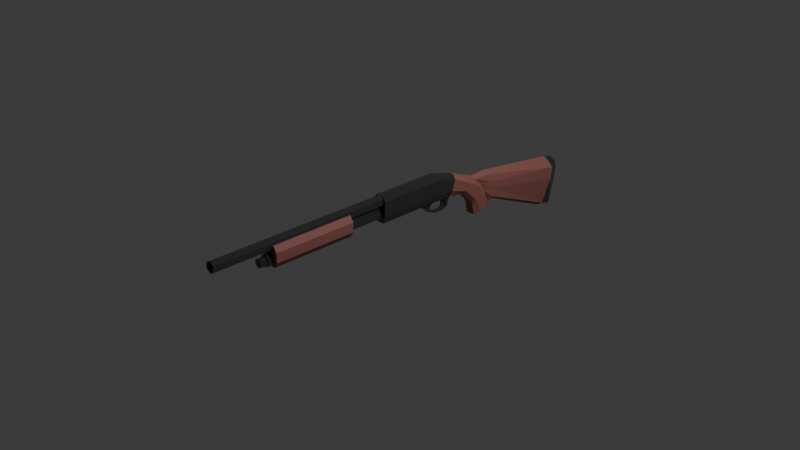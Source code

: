 # Source: Shotgun.blend  (saved by Blender 4.2.66; exported with 4.5.12 LTS)
import bpy
from mathutils import Matrix  # noqa: F401  (used for matrix-valued properties, if any)

bpy.ops.wm.read_factory_settings(use_empty=True)
scene = bpy.context.scene
scene.name = 'Scene'

# ---- collections
col_collection = bpy.data.collections.new('Collection'); scene.collection.children.link(col_collection)

# ---- materials (node trees are filled in below, after node groups)
mat_wood = bpy.data.materials.new('Wood')
mat_metal = bpy.data.materials.new('Metal')

# ---- material node trees
mat_wood.use_nodes = True; mat_wood.node_tree.nodes.clear()
_N = mat_wood.node_tree.nodes; _L = mat_wood.node_tree.links
n0 = _N.new('ShaderNodeBsdfPrincipled'); n0.name = 'Principled BSDF'; n0.location = (10, 300)
n0.inputs[0].default_value = (0.3314, 0.1231, 0.1013, 1.0)
n0.inputs[2].default_value = 0.7
n1 = _N.new('ShaderNodeOutputMaterial'); n1.name = 'Material Output'; n1.location = (300, 300)
_L.new(n0.outputs[0], n1.inputs[0])
n1.is_active_output = True
mat_metal.use_nodes = True; mat_metal.node_tree.nodes.clear()
_N = mat_metal.node_tree.nodes; _L = mat_metal.node_tree.links
n0 = _N.new('ShaderNodeBsdfPrincipled'); n0.name = 'Principled BSDF'; n0.location = (10, 300)
n0.inputs[0].default_value = (0.1164, 0.1164, 0.1164, 1.0)
n0.inputs[1].default_value = 0.7
n0.inputs[2].default_value = 0.1
n1 = _N.new('ShaderNodeOutputMaterial'); n1.name = 'Material Output'; n1.location = (300, 300)
_L.new(n0.outputs[0], n1.inputs[0])
n1.is_active_output = True

# ---- world
world_world = bpy.data.worlds.new('World'); scene.world = world_world
world_world.use_nodes = True; world_world.node_tree.nodes.clear()
_N = world_world.node_tree.nodes; _L = world_world.node_tree.links
n0 = _N.new('ShaderNodeOutputWorld'); n0.name = 'World Output'; n0.location = (300, 300)
n1 = _N.new('ShaderNodeBackground'); n1.name = 'Background'; n1.location = (10, 300)
n1.inputs[0].default_value = (0.05088, 0.05088, 0.05088, 1.0)
_L.new(n1.outputs[0], n0.inputs[0])
n0.is_active_output = True
world_world.color = (0.05088, 0.05088, 0.05088)
world_world.sun_shadow_jitter_overblur = 0.0

# ---- cameras
cam_camera = bpy.data.cameras.new('Camera')
cam_camera.clip_end = 100.0
cam_camera.ortho_scale = 7.314

# ---- lights
light_light = bpy.data.lights.new('Light', 'POINT')
light_light.energy = 1000.0
light_light.shadow_soft_size = 0.1

# ---- meshes
me_plane = bpy.data.meshes.new('Plane')
me_plane.from_pydata([(-0.8229, -1.579, 0.2923), (0.8993, -1.579, 0.2994), (-0.4074, 4.362, 0.2923), (0.8993, 4.016, 0.2994), (-0.8229, 2.863, 0.2923), (0.8993, 2.863, 0.2994), (0.112, -9.719, 0.0), (0.112, -1.547, 0.0), (-0.9003, -1.551, 0.0), (-0.9003, -13.51, 0.0), (-0.7057, -1.551, 0.3371), (-0.7057, -13.51, 0.3371), (-0.3164, -13.51, 0.3371), (-0.1217, -1.551, 0.0), (-0.1217, -13.51, 0.0), (-0.3164, -1.551, -0.3371), (-0.3164, -13.51, -0.3371), (0.5286, -1.547, 0.2405), (0.6675, -1.547, 0.0), (0.6675, -9.719, 0.0), (0.5286, -1.547, -0.2405), (-0.02997, -9.808, 0.0), (0.5996, -9.808, 0.3635), (0.8095, -9.808, 0.0), (0.5996, -9.808, -0.3635), (-0.02997, -9.992, 0.0), (0.5996, -9.992, 0.3635), (0.8095, -9.992, 0.0), (0.5996, -9.992, -0.3635), (0.1799, -9.992, -0.3635), (0.08667, -10.1, 0.0), (0.6928, -10.1, 0.0), (0.2382, -10.1, -0.2625), (0.08667, -10.46, 0.0), (0.6928, -10.46, 0.0), (0.2382, -10.46, -0.2625), (0.8969, 1.692, 0.1404), (1.026, 1.781, 0.1404), (1.405, 2.505, 0.1404), (1.575, 2.529, 0.1404), (0.8969, 3.451, 0.1404), (1.144, 3.513, 0.07119), (0.8969, 2.268, 0.1404), (1.471, 2.268, 0.1404), (1.739, 2.943, 0.1404), (1.739, 3.618, 0.1404), (1.586, 3.955, 0.1404), (0.8969, 4.271, 0.1404), (0.8969, 1.93, 0.1404), (1.156, 1.93, 0.1404), (0.9479, 1.719, 0.1404), (0.8969, 2.787, 0.1404), (1.184, 2.268, 0.1404), (1.612, 2.943, 0.1404), (1.633, 3.618, 0.1404), (1.43, 4.01, 0.1404), (1.027, 1.93, 0.1404), (1.152, 2.508, 0.1404), (1.04, 2.268, 0.1404), (0.8749, 3.406, 0.07119), (1.028, 3.618, 0.1404), (1.163, 4.056, 0.1404), (0.9617, 1.93, 0.1404), (0.9224, 1.705, 0.1404), (0.8969, 3.944, 0.1404), (1.662, 3.787, 0.1404), (1.532, 3.841, 0.1404), (1.214, 3.903, 0.1404), (0.8707, 3.835, 0.07119), (1.144, 3.731, 0.07119), (1.355, 3.57, 0.07119), (1.355, 3.632, 0.07119), (1.249, 3.633, 0.07119), (1.249, 3.542, 0.07119), (1.474, 3.547, 0.07119), (1.497, 3.588, 0.07119), (1.566, 3.459, 0.07119), (1.586, 3.482, 0.07119), (-0.4668, -9.998, 0.1546), (0.3175, -9.998, 0.1546), (-0.4668, -1.544, 0.1546), (0.3175, -1.544, 0.1546), (0.1497, 5.595, 0.306), (1.16, 5.211, 0.2994), (0.4056, 6.223, 0.3276), (1.832, 5.929, 0.2994), (0.8316, 6.757, 0.3276), (2.158, 6.128, 0.2994), (1.493, 7.147, 0.3276), (2.521, 6.174, 0.2994), (2.527, 7.637, 0.2313), (2.884, 6.282, 0.2994), (0.4326, 7.338, 0.3565), (0.9948, 7.773, 0.4782), (1.466, 7.791, 0.4782), (2.04, 7.782, 0.4782), (1.221, 13.4, 0.4098), (1.611, 13.46, 0.7307), (2.391, 13.36, 0.7307), (4.159, 12.91, 0.4782), (1.394, 14.08, 0.4098), (1.784, 14.14, 0.4782), (2.563, 14.04, 0.4782), (4.331, 13.59, 0.4782), (0.8969, 1.692, 0.0), (1.026, 1.781, 0.0), (1.575, 2.529, 0.0), (1.471, 2.268, 0.0), (1.739, 2.943, 0.0), (1.739, 3.618, 0.0), (1.586, 3.955, 0.0), (0.8969, 4.271, 0.0), (1.156, 1.93, 0.0), (0.9479, 1.719, 0.0), (1.43, 4.01, 0.0), (1.163, 4.056, 0.0), (0.9224, 1.705, 0.0), (1.662, 3.787, 0.0), (1.144, 3.513, 0.0), (0.8749, 3.406, 0.0), (0.8707, 3.835, 0.0), (1.144, 3.731, 0.0), (1.355, 3.57, 0.0), (1.355, 3.632, 0.0), (1.249, 3.633, 0.0), (1.249, 3.542, 0.0), (1.474, 3.547, 0.0), (1.497, 3.588, 0.0), (1.566, 3.459, 0.0), (1.586, 3.482, 0.0), (-0.9056, -1.579, 0.0), (-0.49, 4.362, 0.0), (-0.9056, 2.863, 0.0), (0.01395, 5.595, 0.0), (0.2692, 6.223, 0.0), (0.2152, 7.338, 0.0), (1.004, 13.4, 0.0), (1.176, 14.08, 0.0), (0.8993, -1.579, 0.0), (0.8993, 4.016, 0.0), (0.8993, 2.863, 0.0), (1.16, 5.154, 0.0), (1.832, 5.872, 0.0), (2.158, 6.071, 0.0), (2.521, 6.117, 0.0), (2.527, 7.637, 0.0), (2.884, 6.226, 0.0), (2.273, 7.782, 0.0), (4.449, 12.91, 0.0), (4.621, 13.59, 0.0), (1.784, 14.14, 0.0), (2.563, 14.04, 0.0), (-0.4668, -9.998, 0.0), (0.3175, -9.998, 0.0), (-0.4668, -1.544, 0.0), (0.3175, -1.544, 0.0), (-0.5573, -1.579, 0.4782), (-0.2219, 4.295, 0.4782), (-0.5573, 2.863, 0.4782), (0.3822, 5.51, 0.4782), (0.6808, 6.155, 0.4782), (1.088, 6.625, 0.4782), (1.692, 6.948, 0.4782), (2.596, 7.364, 0.4782), (2.596, 7.364, 0.0), (-0.5573, -1.579, 0.0), (0.4142, -1.579, 0.4782), (0.5664, -1.579, 0.0), (0.5142, 4.08, 0.4782), (0.4142, 2.863, 0.4782), (0.9085, 5.324, 0.4782), (1.508, 5.986, 0.4782), (1.914, 6.345, 0.4782), (2.331, 6.542, 0.4782), (2.794, 6.721, 0.4782), (2.818, 6.486, 0.0), (-0.8229, -1.579, -0.2923), (0.8993, -1.579, -0.2994), (-0.4074, 4.362, -0.2923), (0.8993, 4.016, -0.2994), (-0.8229, 2.863, -0.2923), (0.8993, 2.863, -0.2994), (-0.7057, -1.551, -0.3371), (-0.7057, -13.51, -0.3371), (-0.3164, -1.551, 0.3371), (0.2509, -1.547, -0.2405), (0.2509, -9.719, -0.2405), (0.5286, -9.719, -0.2405), (0.5286, -9.719, 0.2405), (0.2509, -1.547, 0.2405), (0.2509, -9.719, 0.2405), (0.1799, -9.808, -0.3635), (0.1799, -9.808, 0.3635), (0.1799, -9.992, 0.3635), (0.5413, -10.1, -0.2625), (0.5413, -10.1, 0.2625), (0.2382, -10.1, 0.2625), (0.5413, -10.46, -0.2625), (0.5413, -10.46, 0.2625), (0.2382, -10.46, 0.2625), (0.8969, 1.692, -0.1404), (1.026, 1.781, -0.1404), (1.405, 2.505, -0.1404), (1.575, 2.529, -0.1404), (0.8969, 3.451, -0.1404), (1.144, 3.513, -0.07119), (0.8969, 2.268, -0.1404), (1.471, 2.268, -0.1404), (1.739, 2.943, -0.1404), (1.739, 3.618, -0.1404), (1.586, 3.955, -0.1404), (0.8969, 4.271, -0.1404), (0.8969, 1.93, -0.1404), (1.156, 1.93, -0.1404), (0.9479, 1.719, -0.1404), (0.8969, 2.787, -0.1404), (1.184, 2.268, -0.1404), (1.612, 2.943, -0.1404), (1.633, 3.618, -0.1404), (1.43, 4.01, -0.1404), (1.027, 1.93, -0.1404), (1.152, 2.508, -0.1404), (1.04, 2.268, -0.1404), (0.8749, 3.406, -0.07119), (1.028, 3.618, -0.1404), (1.163, 4.056, -0.1404), (0.9617, 1.93, -0.1404), (0.9224, 1.705, -0.1404), (0.8969, 3.944, -0.1404), (1.662, 3.787, -0.1404), (1.532, 3.841, -0.1404), (1.214, 3.903, -0.1404), (0.8707, 3.835, -0.07119), (1.144, 3.731, -0.07119), (1.355, 3.57, -0.07119), (1.355, 3.632, -0.07119), (1.249, 3.633, -0.07119), (1.249, 3.542, -0.07119), (1.474, 3.547, -0.07119), (1.497, 3.588, -0.07119), (1.566, 3.459, -0.07119), (1.586, 3.482, -0.07119), (-0.4668, -9.998, -0.1546), (0.3175, -9.998, -0.1546), (-0.4668, -1.544, -0.1546), (0.3175, -1.544, -0.1546), (0.1497, 5.595, -0.306), (1.16, 5.211, -0.2994), (0.4056, 6.223, -0.3276), (1.832, 5.929, -0.2994), (0.8316, 6.757, -0.3276), (2.158, 6.128, -0.2994), (1.493, 7.147, -0.3276), (2.521, 6.174, -0.2994), (2.527, 7.637, -0.2313), (2.884, 6.282, -0.2994), (0.4326, 7.338, -0.3565), (0.9948, 7.773, -0.4782), (1.466, 7.791, -0.4782), (2.04, 7.782, -0.4782), (1.221, 13.4, -0.4098), (1.611, 13.46, -0.7307), (2.391, 13.36, -0.7307), (4.159, 12.91, -0.4782), (1.394, 14.08, -0.4098), (1.784, 14.14, -0.4782), (2.563, 14.04, -0.4782), (4.331, 13.59, -0.4782), (-0.5573, -1.579, -0.4782), (-0.2219, 4.295, -0.4782), (-0.5573, 2.863, -0.4782), (0.3822, 5.51, -0.4782), (0.6808, 6.155, -0.4782), (1.088, 6.625, -0.4782), (1.692, 6.948, -0.4782), (2.596, 7.364, -0.4782), (0.4142, -1.579, -0.4782), (0.5142, 4.08, -0.4782), (0.4142, 2.863, -0.4782), (0.9085, 5.324, -0.4782), (1.508, 5.986, -0.4782), (1.914, 6.345, -0.4782), (2.331, 6.542, -0.4782), (2.794, 6.721, -0.4782), (-0.7887, -13.51, 1.318e-08), (-0.6498, -13.51, 0.2404), (-0.3722, -13.51, 0.2404), (-0.2334, -13.51, 1.318e-08), (-0.3722, -13.51, -0.2404), (-0.6498, -13.51, -0.2404), (-0.7887, -12.5, 1.318e-08), (-0.6498, -12.5, 0.2404), (-0.3722, -12.5, 0.2404), (-0.2334, -12.5, 1.318e-08), (-0.3722, -12.5, -0.2404), (-0.6498, -12.5, -0.2404), (-0.5412, -9.68, 0.411), (0.792, -9.68, 0.4074), (-0.5412, -4.184, 0.411), (0.792, -4.184, 0.4074), (-0.186, -9.68, 0.632), (0.4368, -9.68, 0.632), (0.4368, -4.184, 0.632), (-0.186, -4.184, 0.632), (-0.5412, -9.68, -9.468e-09), (-0.5412, -4.184, -9.468e-09), (0.792, -9.68, -9.468e-09), (0.792, -4.184, -9.468e-09), (0.4368, -4.184, -9.468e-09), (-0.186, -4.184, -9.468e-09), (-0.186, -9.68, -9.468e-09), (0.4368, -9.68, -9.468e-09), (-0.5412, -9.68, -0.411), (0.792, -9.68, -0.4074), (-0.5412, -4.184, -0.411), (0.792, -4.184, -0.4074), (-0.186, -9.68, -0.632), (0.4368, -9.68, -0.632), (0.4368, -4.184, -0.632), (-0.186, -4.184, -0.632)], [], [(169, 5, 3, 168), (166, 1, 5, 169), (19, 188, 22, 23), (186, 187, 24, 191), (8, 9, 11, 10), (187, 19, 23, 24), (18, 19, 187, 20), (10, 11, 12, 184), (7, 189, 17, 18, 20, 185), (17, 188, 19, 18), (184, 12, 14, 13), (189, 190, 188, 17), (13, 14, 16, 15), (15, 16, 183, 182), (20, 187, 186, 185), (8, 10, 184, 13, 15, 182), (188, 190, 192, 22), (21, 191, 29, 25), (22, 192, 193, 26), (191, 24, 28, 29), (23, 22, 26, 27), (24, 23, 27, 28), (29, 28, 194, 32), (27, 26, 195, 31), (28, 27, 31, 194), (25, 29, 32, 30), (26, 193, 196, 195), (30, 32, 35, 33), (32, 194, 197, 35), (197, 34, 198, 199, 33, 35), (52, 43, 39, 38), (56, 49, 43, 52), (38, 39, 44, 53), (53, 44, 45, 54), (66, 65, 46, 55), (50, 37, 49, 56), (63, 50, 56, 62), (67, 66, 55, 61), (75, 74, 76, 77), (71, 70, 74, 75), (62, 56, 52, 58), (58, 52, 38, 57), (42, 58, 57, 51), (48, 62, 58, 42), (69, 41, 73, 72), (72, 73, 70, 71), (64, 67, 61, 47), (36, 63, 62, 48), (40, 60, 67, 64), (59, 41, 69, 68), (54, 45, 65, 66), (78, 79, 81, 80), (168, 3, 83, 170), (170, 83, 85, 171), (171, 85, 87, 172), (172, 87, 89, 173), (173, 89, 91, 174), (88, 90, 95, 94), (86, 88, 94, 93), (84, 86, 93, 92), (94, 95, 99, 98), (93, 94, 98, 97), (92, 93, 97, 96), (98, 99, 103, 102), (97, 98, 102, 101), (96, 97, 101, 100), (49, 37, 105, 112), (50, 63, 116, 113), (39, 43, 107, 106), (46, 65, 117, 110), (61, 55, 114, 115), (43, 49, 112, 107), (47, 61, 115, 111), (44, 39, 106, 108), (37, 50, 113, 105), (63, 36, 104, 116), (45, 44, 108, 109), (65, 45, 109, 117), (55, 46, 110, 114), (127, 126, 128, 129), (123, 122, 126, 127), (121, 118, 125, 124), (124, 125, 122, 123), (119, 118, 121, 120), (69, 121, 120, 68), (76, 128, 129, 77), (59, 119, 118, 41), (73, 125, 122, 70), (71, 123, 124, 72), (74, 126, 128, 76), (68, 120, 119, 59), (70, 122, 126, 74), (72, 124, 121, 69), (41, 118, 125, 73), (77, 129, 127, 75), (75, 127, 123, 71), (92, 96, 136, 135), (96, 100, 137, 136), (4, 2, 131, 132), (2, 82, 133, 131), (0, 4, 132, 130), (82, 84, 134, 133), (84, 92, 135, 134), (85, 83, 141, 142), (83, 3, 139, 141), (95, 90, 145, 147), (99, 95, 147, 148), (103, 99, 148, 149), (174, 91, 146, 175), (5, 1, 138, 140), (3, 5, 140, 139), (91, 89, 144, 146), (89, 87, 143, 144), (87, 85, 142, 143), (101, 102, 151, 150), (101, 150, 137, 100), (102, 103, 149, 151), (156, 0, 130, 165), (79, 78, 152, 153), (80, 81, 155, 154), (80, 154, 152, 78), (81, 79, 153, 155), (166, 156, 165, 167), (90, 163, 164, 145), (88, 162, 163, 90), (86, 161, 162, 88), (84, 160, 161, 86), (82, 159, 160, 84), (2, 157, 159, 82), (0, 156, 158, 4), (4, 158, 157, 2), (1, 166, 167, 138), (163, 174, 175, 164), (162, 173, 174, 163), (161, 172, 173, 162), (160, 171, 172, 161), (159, 170, 171, 160), (157, 168, 170, 159), (156, 166, 169, 158), (158, 169, 168, 157), (278, 277, 179, 181), (276, 278, 181, 177), (8, 182, 183, 9), (189, 7, 6, 190), (7, 185, 186, 6), (6, 21, 192, 190), (186, 191, 21, 6), (21, 25, 193, 192), (25, 30, 196, 193), (30, 33, 199, 196), (196, 199, 198, 195), (31, 34, 197, 194), (195, 198, 34, 31), (216, 202, 203, 207), (220, 216, 207, 213), (202, 217, 208, 203), (217, 218, 209, 208), (230, 219, 210, 229), (214, 220, 213, 201), (227, 226, 220, 214), (231, 225, 219, 230), (239, 241, 240, 238), (235, 239, 238, 234), (226, 222, 216, 220), (222, 221, 202, 216), (206, 215, 221, 222), (212, 206, 222, 226), (233, 236, 237, 205), (236, 235, 234, 237), (228, 211, 225, 231), (200, 212, 226, 227), (204, 228, 231, 224), (223, 232, 233, 205), (218, 230, 229, 209), (242, 244, 245, 243), (277, 279, 247, 179), (279, 280, 249, 247), (280, 281, 251, 249), (281, 282, 253, 251), (282, 283, 255, 253), (252, 258, 259, 254), (250, 257, 258, 252), (248, 256, 257, 250), (258, 262, 263, 259), (257, 261, 262, 258), (256, 260, 261, 257), (262, 266, 267, 263), (261, 265, 266, 262), (260, 264, 265, 261), (213, 112, 105, 201), (214, 113, 116, 227), (203, 106, 107, 207), (210, 110, 117, 229), (225, 115, 114, 219), (207, 107, 112, 213), (211, 111, 115, 225), (208, 108, 106, 203), (201, 105, 113, 214), (227, 116, 104, 200), (209, 109, 108, 208), (229, 117, 109, 209), (219, 114, 110, 210), (233, 232, 120, 121), (240, 241, 129, 128), (223, 205, 118, 119), (237, 234, 122, 125), (235, 236, 124, 123), (238, 240, 128, 126), (232, 223, 119, 120), (234, 238, 126, 122), (236, 233, 121, 124), (205, 237, 125, 118), (241, 239, 127, 129), (239, 235, 123, 127), (256, 135, 136, 260), (260, 136, 137, 264), (180, 132, 131, 178), (178, 131, 133, 246), (176, 130, 132, 180), (246, 133, 134, 248), (248, 134, 135, 256), (249, 142, 141, 247), (247, 141, 139, 179), (259, 147, 145, 254), (263, 148, 147, 259), (267, 149, 148, 263), (283, 175, 146, 255), (181, 140, 138, 177), (179, 139, 140, 181), (255, 146, 144, 253), (253, 144, 143, 251), (251, 143, 142, 249), (265, 150, 151, 266), (265, 264, 137, 150), (266, 151, 149, 267), (268, 165, 130, 176), (243, 153, 152, 242), (244, 154, 155, 245), (244, 242, 152, 154), (245, 155, 153, 243), (276, 167, 165, 268), (254, 145, 164, 275), (252, 254, 275, 274), (250, 252, 274, 273), (248, 250, 273, 272), (246, 248, 272, 271), (178, 246, 271, 269), (176, 180, 270, 268), (180, 178, 269, 270), (177, 138, 167, 276), (275, 164, 175, 283), (274, 275, 283, 282), (273, 274, 282, 281), (272, 273, 281, 280), (271, 272, 280, 279), (269, 271, 279, 277), (268, 270, 278, 276), (270, 269, 277, 278), (14, 12, 286, 287), (12, 11, 285, 286), (9, 183, 289, 284), (11, 9, 284, 285), (183, 16, 288, 289), (16, 14, 287, 288), (286, 285, 291, 292), (284, 289, 295, 290), (287, 286, 292, 293), (285, 284, 290, 291), (289, 288, 294, 295), (288, 287, 293, 294), (291, 290, 295, 294, 293, 292), (301, 297, 299, 302), (296, 300, 303, 298), (300, 301, 302, 303), (296, 298, 305, 304), (299, 297, 306, 307), (303, 302, 308, 309), (303, 309, 305, 298), (302, 299, 307, 308), (301, 300, 310, 311), (300, 296, 304, 310), (301, 311, 306, 297), (317, 318, 315, 313), (312, 314, 319, 316), (316, 319, 318, 317), (312, 304, 305, 314), (315, 307, 306, 313), (319, 309, 308, 318), (319, 314, 305, 309), (318, 308, 307, 315), (317, 311, 310, 316), (316, 310, 304, 312), (317, 313, 306, 311), (54, 218, 217, 53), (40, 204, 224, 60), (67, 60, 224, 231), (67, 231, 230, 66), (66, 230, 218, 54), (53, 217, 202, 38), (57, 38, 202, 221), (51, 57, 221, 215)])
me_plane.polygons.foreach_set('material_index', [1, 1, 1, 1, 1, 1, 1, 1, 1, 1, 1, 1, 1, 1, 1, 1, 1, 1, 1, 1, 1, 1, 1, 1, 1, 1, 1, 1, 1, 1, 1, 1, 1, 1, 1, 1, 1, 1, 1, 1, 1, 1, 1, 1, 1, 1, 1, 1, 1, 1, 1, 1, 0, 0, 0, 0, 0, 0, 0, 0, 0, 0, 0, 1, 1, 1, 1, 1, 1, 1, 1, 1, 1, 1, 1, 1, 1, 1, 1, 1, 1, 1, 1, 1, 1, 1, 1, 1, 1, 1, 1, 1, 1, 1, 1, 1, 0, 1, 1, 0, 1, 0, 0, 0, 0, 0, 0, 1, 0, 1, 1, 0, 0, 0, 1, 1, 1, 1, 1, 1, 1, 1, 1, 0, 0, 0, 0, 0, 0, 1, 1, 1, 0, 0, 0, 0, 0, 0, 1, 1, 1, 1, 1, 1, 1, 1, 1, 1, 1, 1, 1, 1, 1, 1, 1, 1, 1, 1, 1, 1, 1, 1, 1, 1, 1, 1, 1, 1, 1, 1, 1, 1, 1, 1, 1, 0, 0, 0, 0, 0, 0, 0, 0, 0, 0, 0, 1, 1, 1, 1, 1, 1, 1, 1, 1, 1, 1, 1, 1, 1, 1, 1, 1, 1, 1, 1, 1, 1, 1, 1, 1, 1, 1, 1, 0, 1, 1, 0, 1, 0, 0, 0, 0, 0, 0, 1, 0, 1, 1, 0, 0, 0, 1, 1, 1, 1, 1, 1, 1, 1, 1, 0, 0, 0, 0, 0, 0, 1, 1, 1, 0, 0, 0, 0, 0, 0, 1, 1, 1, 1, 1, 1, 1, 1, 1, 1, 1, 1, 1, 1, 1, 0, 0, 0, 0, 0, 0, 0, 0, 0, 0, 0, 0, 0, 0, 0, 0, 0, 0, 0, 0, 0, 0, 1, 1, 1, 1, 1, 1, 1, 1])
_uv = me_plane.uv_layers.new(name='UVMap')
_uv.uv.foreach_set('vector', [0.8156, 0.9117, 1.0, 0.9117, 1.0, 1.0, 0.8156, 1.0, 0.8156, 0.0, 1.0, 0.0, 1.0, 0.9117, 0.8156, 0.9117, 0.5, 1.0, 0.6667, 1.0, 0.6667, 1.0, 0.5, 1.0, 0.1667, 1.0, 0.3333, 1.0, 0.3333, 1.0, 0.1667, 1.0, 1.0, 0.5, 1.0, 1.0, 0.8333, 1.0, 0.8333, 0.5, 0.3333, 1.0, 0.5, 1.0, 0.5, 1.0, 0.3333, 1.0, 0.5, 0.5, 0.5, 1.0, 0.3333, 1.0, 0.3333, 0.5, 0.8333, 0.5, 0.8333, 1.0, 0.6667, 1.0, 0.6667, 0.5, 0.75, 0.49, 0.9578, 0.37, 0.9578, 0.13, 0.75, 0.01, 0.5422, 0.13, 0.5422, 0.37, 0.6667, 0.5, 0.6667, 1.0, 0.5, 1.0, 0.5, 0.5, 0.6667, 0.5, 0.6667, 1.0, 0.5, 1.0, 0.5, 0.5, 0.8333, 0.5, 0.8333, 1.0, 0.6667, 1.0, 0.6667, 0.5, 0.5, 0.5, 0.5, 1.0, 0.3333, 1.0, 0.3333, 0.5, 0.3333, 0.5, 0.3333, 1.0, 0.1667, 1.0, 0.1667, 0.5, 0.3333, 0.5, 0.3333, 1.0, 0.1667, 1.0, 0.1667, 0.5, 0.75, 0.49, 0.9578, 0.37, 0.9578, 0.13, 0.75, 0.01, 0.5422, 0.13, 0.5422, 0.37, 0.6667, 1.0, 0.8333, 1.0, 0.8333, 1.0, 0.6667, 1.0, -8.941e-08, 1.0, 0.1667, 1.0, 0.1667, 1.0, -8.941e-08, 1.0, 0.6667, 1.0, 0.8333, 1.0, 0.8333, 1.0, 0.6667, 1.0, 0.1667, 1.0, 0.3333, 1.0, 0.3333, 1.0, 0.1667, 1.0, 0.5, 1.0, 0.6667, 1.0, 0.6667, 1.0, 0.5, 1.0, 0.3333, 1.0, 0.5, 1.0, 0.5, 1.0, 0.3333, 1.0, 0.1667, 1.0, 0.3333, 1.0, 0.3333, 1.0, 0.1667, 1.0, 0.5, 1.0, 0.6667, 1.0, 0.6667, 1.0, 0.5, 1.0, 0.3333, 1.0, 0.5, 1.0, 0.5, 1.0, 0.3333, 1.0, -8.941e-08, 1.0, 0.1667, 1.0, 0.1667, 1.0, -8.941e-08, 1.0, 0.6667, 1.0, 0.8333, 1.0, 0.8333, 1.0, 0.6667, 1.0, -8.941e-08, 1.0, 0.1667, 1.0, 0.1667, 1.0, -8.941e-08, 1.0, 0.1667, 1.0, 0.3333, 1.0, 0.3333, 1.0, 0.1667, 1.0, 0.3333, 1.0, 0.5, 1.0, 0.6667, 1.0, 0.8333, 1.0, -8.941e-08, 1.0, 0.1667, 1.0, 0.5, 0.25, 1.0, 0.25, 1.0, 0.3469, 0.5, 0.3469, 0.5, 0.125, 1.0, 0.125, 1.0, 0.25, 0.5, 0.25, 0.5, 0.3469, 1.0, 0.3469, 1.0, 0.5, 0.5, 0.5, 0.5, 0.5, 1.0, 0.5, 1.0, 0.75, 0.5, 0.75, 0.5, 0.8125, 1.0, 0.8125, 1.0, 0.875, 0.5, 0.875, 0.5, 0.0, 1.0, 0.0, 1.0, 0.125, 0.5, 0.125, 0.25, 0.0, 0.5, 0.0, 0.5, 0.125, 0.25, 0.125, 0.25, 0.8125, 0.5, 0.8125, 0.5, 0.875, 0.25, 0.875, 1.0, 1.0, 1.0, 0.0, 1.0, 0.0, 1.0, 1.0, 1.0, 1.0, 1.0, 0.0, 1.0, 0.0, 1.0, 1.0, 0.25, 0.125, 0.5, 0.125, 0.5, 0.25, 0.25, 0.25, 0.25, 0.25, 0.5, 0.25, 0.5, 0.3469, 0.25, 0.3469, 0.0, 0.25, 0.25, 0.25, 0.25, 0.3469, 0.0, 0.3469, 0.0, 0.125, 0.25, 0.125, 0.25, 0.25, 0.0, 0.25, 1.0, 1.0, 1.0, 0.0, 1.0, 0.0, 1.0, 1.0, 1.0, 1.0, 1.0, 0.0, 1.0, 0.0, 1.0, 1.0, 0.0, 0.8125, 0.25, 0.8125, 0.25, 0.875, 0.0, 0.875, 0.0, 0.0, 0.25, 0.0, 0.25, 0.125, 0.0, 0.125, 0.0, 0.75, 0.25, 0.75, 0.25, 0.8125, 0.0, 0.8125, 0.0, 0.0, 1.0, 0.0, 1.0, 1.0, 0.0, 1.0, 0.5, 0.75, 1.0, 0.75, 1.0, 0.8125, 0.5, 0.8125, 0.0, 0.0, 1.0, 0.0, 1.0, 1.0, 0.0, 1.0, 0.8156, 1.0, 1.0, 1.0, 1.0, 1.0, 0.8156, 1.0, 0.8156, 1.0, 1.0, 1.0, 1.0, 1.0, 0.8156, 1.0, 0.8156, 1.0, 1.0, 1.0, 1.0, 1.0, 0.8156, 1.0, 0.8156, 1.0, 1.0, 1.0, 1.0, 1.0, 0.8156, 1.0, 0.8156, 1.0, 1.0, 1.0, 1.0, 1.0, 0.8156, 1.0, 0.0, 1.0, 0.0, 1.0, 0.0, 1.0, 0.0, 1.0, 0.0, 1.0, 0.0, 1.0, 0.0, 1.0, 0.0, 1.0, 0.0, 1.0, 0.0, 1.0, 0.0, 1.0, 0.0, 1.0, 0.0, 1.0, 0.0, 1.0, 0.0, 1.0, 0.0, 1.0, 0.0, 1.0, 0.0, 1.0, 0.0, 1.0, 0.0, 1.0, 0.0, 1.0, 0.0, 1.0, 0.0, 1.0, 0.0, 1.0, 0.0, 1.0, 0.0, 1.0, 0.0, 1.0, 0.0, 1.0, 0.0, 1.0, 0.0, 1.0, 0.0, 1.0, 0.0, 1.0, 0.0, 1.0, 0.0, 1.0, 0.0, 1.0, 0.0, 1.0, 1.0, 0.125, 1.0, 0.0, 1.0, 0.0, 1.0, 0.125, 0.5, 0.0, 0.25, 0.0, 0.25, 0.0, 0.5, 0.0, 1.0, 0.3469, 1.0, 0.25, 1.0, 0.25, 1.0, 0.3469, 1.0, 0.875, 1.0, 0.8125, 1.0, 0.8125, 1.0, 0.875, 0.25, 0.875, 0.5, 0.875, 0.5, 0.875, 0.25, 0.875, 1.0, 0.25, 1.0, 0.125, 1.0, 0.125, 1.0, 0.25, 0.0, 0.875, 0.25, 0.875, 0.25, 0.875, 0.0, 0.875, 1.0, 0.5, 1.0, 0.3469, 1.0, 0.3469, 1.0, 0.5, 1.0, 0.0, 0.5, 0.0, 0.5, 0.0, 1.0, 0.0, 0.25, 0.0, 0.0, 0.0, 0.0, 0.0, 0.25, 0.0, 1.0, 0.75, 1.0, 0.5, 1.0, 0.5, 1.0, 0.75, 1.0, 0.8125, 1.0, 0.75, 1.0, 0.75, 1.0, 0.8125, 0.5, 0.875, 1.0, 0.875, 1.0, 0.875, 0.5, 0.875, 1.0, 1.0, 1.0, 0.0, 1.0, 0.0, 1.0, 1.0, 1.0, 1.0, 1.0, 0.0, 1.0, 0.0, 1.0, 1.0, 1.0, 1.0, 1.0, 0.0, 1.0, 0.0, 1.0, 1.0, 1.0, 1.0, 1.0, 0.0, 1.0, 0.0, 1.0, 1.0, 0.0, 0.0, 1.0, 0.0, 1.0, 1.0, 0.0, 1.0, 1.0, 1.0, 1.0, 1.0, 0.0, 1.0, 0.0, 1.0, 1.0, 0.0, 1.0, 0.0, 1.0, 1.0, 1.0, 1.0, 0.0, 0.0, 0.0, 0.0, 1.0, 0.0, 1.0, 0.0, 1.0, 0.0, 1.0, 0.0, 1.0, 0.0, 1.0, 0.0, 1.0, 1.0, 1.0, 1.0, 1.0, 1.0, 1.0, 1.0, 1.0, 0.0, 1.0, 0.0, 1.0, 0.0, 1.0, 0.0, 0.0, 1.0, 0.0, 1.0, 0.0, 0.0, 0.0, 0.0, 1.0, 0.0, 1.0, 0.0, 1.0, 0.0, 1.0, 0.0, 1.0, 1.0, 1.0, 1.0, 1.0, 1.0, 1.0, 1.0, 1.0, 0.0, 1.0, 0.0, 1.0, 0.0, 1.0, 0.0, 1.0, 1.0, 1.0, 1.0, 1.0, 1.0, 1.0, 1.0, 1.0, 1.0, 1.0, 1.0, 1.0, 1.0, 1.0, 1.0, 0.0, 1.0, 0.0, 1.0, 0.0, 1.0, 0.0, 1.0, 0.0, 1.0, 0.0, 1.0, 0.0, 1.0, 0.0, 1.0, 0.0, 0.9117, 0.0, 1.0, 0.0, 1.0, 0.0, 0.9117, 0.0, 1.0, 0.0, 1.0, 0.0, 1.0, 0.0, 1.0, 0.0, 0.0, 0.0, 0.9117, 0.0, 0.9117, 0.0, 0.0, 0.0, 1.0, 0.0, 1.0, 0.0, 1.0, 0.0, 1.0, 0.0, 1.0, 0.0, 1.0, 0.0, 1.0, 0.0, 1.0, 1.0, 1.0, 1.0, 1.0, 1.0, 1.0, 1.0, 1.0, 1.0, 1.0, 1.0, 1.0, 1.0, 1.0, 1.0, 1.0, 0.0, 1.0, 0.0, 1.0, 0.0, 1.0, 0.0, 1.0, 0.0, 1.0, 0.0, 1.0, 0.0, 1.0, 0.0, 1.0, 0.0, 1.0, 0.0, 1.0, 0.0, 1.0, 0.0, 1.0, 0.8156, 1.0, 1.0, 1.0, 1.0, 1.0, 0.8156, 1.0, 1.0, 0.9117, 1.0, 0.0, 1.0, 0.0, 1.0, 0.9117, 1.0, 1.0, 1.0, 0.9117, 1.0, 0.9117, 1.0, 1.0, 1.0, 1.0, 1.0, 1.0, 1.0, 1.0, 1.0, 1.0, 1.0, 1.0, 1.0, 1.0, 1.0, 1.0, 1.0, 1.0, 1.0, 1.0, 1.0, 1.0, 1.0, 1.0, 1.0, 1.0, 0.0, 1.0, 0.0, 1.0, 0.0, 1.0, 0.0, 1.0, 0.0, 1.0, 0.0, 1.0, 0.0, 1.0, 0.0, 1.0, 0.0, 1.0, 0.0, 1.0, 0.0, 1.0, 0.0, 1.0, 0.193, 0.0, 0.0, 0.0, 0.0, 0.0, 0.193, 0.0, 1.0, 0.0, 0.0, 0.0, 0.0, 0.0, 1.0, 0.0, 0.0, 1.0, 1.0, 1.0, 1.0, 1.0, 0.0, 1.0, 0.0, 1.0, 0.0, 1.0, 0.0, 0.0, 0.0, 0.0, 1.0, 1.0, 1.0, 0.0, 1.0, 0.0, 1.0, 1.0, 0.8156, 0.0, 0.193, 0.0, 0.193, 0.0, 0.8156, 0.0, 0.0, 1.0, 0.193, 1.0, 0.193, 1.0, 0.0, 1.0, 0.0, 1.0, 0.193, 1.0, 0.193, 1.0, 0.0, 1.0, 0.0, 1.0, 0.193, 1.0, 0.193, 1.0, 0.0, 1.0, 0.0, 1.0, 0.193, 1.0, 0.193, 1.0, 0.0, 1.0, 0.0, 1.0, 0.193, 1.0, 0.193, 1.0, 0.0, 1.0, 0.0, 1.0, 0.193, 1.0, 0.193, 1.0, 0.0, 1.0, 0.0, 0.0, 0.193, 0.0, 0.193, 0.9117, 0.0, 0.9117, 0.0, 0.9117, 0.193, 0.9117, 0.193, 1.0, 0.0, 1.0, 1.0, 0.0, 0.8156, 0.0, 0.8156, 0.0, 1.0, 0.0, 0.193, 1.0, 0.8156, 1.0, 0.8156, 1.0, 0.193, 1.0, 0.193, 1.0, 0.8156, 1.0, 0.8156, 1.0, 0.193, 1.0, 0.193, 1.0, 0.8156, 1.0, 0.8156, 1.0, 0.193, 1.0, 0.193, 1.0, 0.8156, 1.0, 0.8156, 1.0, 0.193, 1.0, 0.193, 1.0, 0.8156, 1.0, 0.8156, 1.0, 0.193, 1.0, 0.193, 1.0, 0.8156, 1.0, 0.8156, 1.0, 0.193, 1.0, 0.193, 0.0, 0.8156, 0.0, 0.8156, 0.9117, 0.193, 0.9117, 0.193, 0.9117, 0.8156, 0.9117, 0.8156, 1.0, 0.193, 1.0, 0.8156, 0.9117, 0.8156, 1.0, 1.0, 1.0, 1.0, 0.9117, 0.8156, 0.0, 0.8156, 0.9117, 1.0, 0.9117, 1.0, 0.0, 1.0, 0.5, 0.8333, 0.5, 0.8333, 1.0, 1.0, 1.0, 0.1667, 0.5, -8.941e-08, 0.5, -8.941e-08, 1.0, 0.1667, 1.0, 1.0, 0.5, 0.8333, 0.5, 0.8333, 1.0, 1.0, 1.0, -8.941e-08, 1.0, -8.941e-08, 1.0, 0.1667, 1.0, 0.1667, 1.0, 0.8333, 1.0, 0.8333, 1.0, 1.0, 1.0, 1.0, 1.0, -8.941e-08, 1.0, -8.941e-08, 1.0, 0.1667, 1.0, 0.1667, 1.0, -8.941e-08, 1.0, -8.941e-08, 1.0, 0.1667, 1.0, 0.1667, 1.0, -8.941e-08, 1.0, -8.941e-08, 1.0, 0.1667, 1.0, 0.1667, 1.0, 0.1667, 1.0, 0.1667, 1.0, 0.3333, 1.0, 0.3333, 1.0, 0.5, 1.0, 0.5, 1.0, 0.6667, 1.0, 0.6667, 1.0, 0.3333, 1.0, 0.3333, 1.0, 0.5, 1.0, 0.5, 1.0, 0.5, 0.25, 0.5, 0.3469, 1.0, 0.3469, 1.0, 0.25, 0.5, 0.125, 0.5, 0.25, 1.0, 0.25, 1.0, 0.125, 0.5, 0.3469, 0.5, 0.5, 1.0, 0.5, 1.0, 0.3469, 0.5, 0.5, 0.5, 0.75, 1.0, 0.75, 1.0, 0.5, 0.5, 0.8125, 0.5, 0.875, 1.0, 0.875, 1.0, 0.8125, 0.5, 0.0, 0.5, 0.125, 1.0, 0.125, 1.0, 0.0, 0.25, 0.0, 0.25, 0.125, 0.5, 0.125, 0.5, 0.0, 0.25, 0.8125, 0.25, 0.875, 0.5, 0.875, 0.5, 0.8125, 1.0, 1.0, 1.0, 1.0, 1.0, 0.0, 1.0, 0.0, 1.0, 1.0, 1.0, 1.0, 1.0, 0.0, 1.0, 0.0, 0.25, 0.125, 0.25, 0.25, 0.5, 0.25, 0.5, 0.125, 0.25, 0.25, 0.25, 0.3469, 0.5, 0.3469, 0.5, 0.25, 0.0, 0.25, 0.0, 0.3469, 0.25, 0.3469, 0.25, 0.25, 0.0, 0.125, 0.0, 0.25, 0.25, 0.25, 0.25, 0.125, 1.0, 1.0, 1.0, 1.0, 1.0, 0.0, 1.0, 0.0, 1.0, 1.0, 1.0, 1.0, 1.0, 0.0, 1.0, 0.0, 0.0, 0.8125, 0.0, 0.875, 0.25, 0.875, 0.25, 0.8125, 0.0, 0.0, 0.0, 0.125, 0.25, 0.125, 0.25, 0.0, 0.0, 0.75, 0.0, 0.8125, 0.25, 0.8125, 0.25, 0.75, 0.0, 0.0, 0.0, 1.0, 1.0, 1.0, 1.0, 0.0, 0.5, 0.75, 0.5, 0.8125, 1.0, 0.8125, 1.0, 0.75, 0.0, 0.0, 0.0, 1.0, 1.0, 1.0, 1.0, 0.0, 0.8156, 1.0, 0.8156, 1.0, 1.0, 1.0, 1.0, 1.0, 0.8156, 1.0, 0.8156, 1.0, 1.0, 1.0, 1.0, 1.0, 0.8156, 1.0, 0.8156, 1.0, 1.0, 1.0, 1.0, 1.0, 0.8156, 1.0, 0.8156, 1.0, 1.0, 1.0, 1.0, 1.0, 0.8156, 1.0, 0.8156, 1.0, 1.0, 1.0, 1.0, 1.0, 0.0, 1.0, 0.0, 1.0, 0.0, 1.0, 0.0, 1.0, 0.0, 1.0, 0.0, 1.0, 0.0, 1.0, 0.0, 1.0, 0.0, 1.0, 0.0, 1.0, 0.0, 1.0, 0.0, 1.0, 0.0, 1.0, 0.0, 1.0, 0.0, 1.0, 0.0, 1.0, 0.0, 1.0, 0.0, 1.0, 0.0, 1.0, 0.0, 1.0, 0.0, 1.0, 0.0, 1.0, 0.0, 1.0, 0.0, 1.0, 0.0, 1.0, 0.0, 1.0, 0.0, 1.0, 0.0, 1.0, 0.0, 1.0, 0.0, 1.0, 0.0, 1.0, 0.0, 1.0, 0.0, 1.0, 0.0, 1.0, 0.0, 1.0, 0.0, 1.0, 1.0, 0.125, 1.0, 0.125, 1.0, 0.0, 1.0, 0.0, 0.5, 0.0, 0.5, 0.0, 0.25, 0.0, 0.25, 0.0, 1.0, 0.3469, 1.0, 0.3469, 1.0, 0.25, 1.0, 0.25, 1.0, 0.875, 1.0, 0.875, 1.0, 0.8125, 1.0, 0.8125, 0.25, 0.875, 0.25, 0.875, 0.5, 0.875, 0.5, 0.875, 1.0, 0.25, 1.0, 0.25, 1.0, 0.125, 1.0, 0.125, 0.0, 0.875, 0.0, 0.875, 0.25, 0.875, 0.25, 0.875, 1.0, 0.5, 1.0, 0.5, 1.0, 0.3469, 1.0, 0.3469, 1.0, 0.0, 1.0, 0.0, 0.5, 0.0, 0.5, 0.0, 0.25, 0.0, 0.25, 0.0, 0.0, 0.0, 0.0, 0.0, 1.0, 0.75, 1.0, 0.75, 1.0, 0.5, 1.0, 0.5, 1.0, 0.8125, 1.0, 0.8125, 1.0, 0.75, 1.0, 0.75, 0.5, 0.875, 0.5, 0.875, 1.0, 0.875, 1.0, 0.875, 1.0, 1.0, 0.0, 1.0, 0.0, 1.0, 1.0, 1.0, 1.0, 0.0, 1.0, 1.0, 1.0, 1.0, 1.0, 0.0, 0.0, 0.0, 1.0, 0.0, 1.0, 0.0, 0.0, 0.0, 1.0, 0.0, 1.0, 0.0, 1.0, 0.0, 1.0, 0.0, 1.0, 1.0, 1.0, 1.0, 1.0, 1.0, 1.0, 1.0, 1.0, 0.0, 1.0, 0.0, 1.0, 0.0, 1.0, 0.0, 0.0, 1.0, 0.0, 0.0, 0.0, 0.0, 0.0, 1.0, 1.0, 0.0, 1.0, 0.0, 1.0, 0.0, 1.0, 0.0, 1.0, 1.0, 1.0, 1.0, 1.0, 1.0, 1.0, 1.0, 1.0, 0.0, 1.0, 0.0, 1.0, 0.0, 1.0, 0.0, 1.0, 1.0, 1.0, 1.0, 1.0, 1.0, 1.0, 1.0, 1.0, 1.0, 1.0, 1.0, 1.0, 1.0, 1.0, 1.0, 0.0, 1.0, 0.0, 1.0, 0.0, 1.0, 0.0, 1.0, 0.0, 1.0, 0.0, 1.0, 0.0, 1.0, 0.0, 1.0, 0.0, 0.9117, 0.0, 0.9117, 0.0, 1.0, 0.0, 1.0, 0.0, 1.0, 0.0, 1.0, 0.0, 1.0, 0.0, 1.0, 0.0, 0.0, 0.0, 0.0, 0.0, 0.9117, 0.0, 0.9117, 0.0, 1.0, 0.0, 1.0, 0.0, 1.0, 0.0, 1.0, 0.0, 1.0, 0.0, 1.0, 0.0, 1.0, 0.0, 1.0, 1.0, 1.0, 1.0, 1.0, 1.0, 1.0, 1.0, 1.0, 1.0, 1.0, 1.0, 1.0, 1.0, 1.0, 1.0, 1.0, 0.0, 1.0, 0.0, 1.0, 0.0, 1.0, 0.0, 1.0, 0.0, 1.0, 0.0, 1.0, 0.0, 1.0, 0.0, 1.0, 0.0, 1.0, 0.0, 1.0, 0.0, 1.0, 0.0, 1.0, 0.8156, 1.0, 0.8156, 1.0, 1.0, 1.0, 1.0, 1.0, 1.0, 0.9117, 1.0, 0.9117, 1.0, 0.0, 1.0, 0.0, 1.0, 1.0, 1.0, 1.0, 1.0, 0.9117, 1.0, 0.9117, 1.0, 1.0, 1.0, 1.0, 1.0, 1.0, 1.0, 1.0, 1.0, 1.0, 1.0, 1.0, 1.0, 1.0, 1.0, 1.0, 1.0, 1.0, 1.0, 1.0, 1.0, 1.0, 1.0, 1.0, 0.0, 1.0, 0.0, 1.0, 0.0, 1.0, 0.0, 1.0, 0.0, 1.0, 0.0, 1.0, 0.0, 1.0, 0.0, 1.0, 0.0, 1.0, 0.0, 1.0, 0.0, 1.0, 0.0, 1.0, 0.193, 0.0, 0.193, 0.0, 0.0, 0.0, 0.0, 0.0, 1.0, 0.0, 1.0, 0.0, 0.0, 0.0, 0.0, 0.0, 0.0, 1.0, 0.0, 1.0, 1.0, 1.0, 1.0, 1.0, 0.0, 1.0, 0.0, 0.0, 0.0, 0.0, 0.0, 1.0, 1.0, 1.0, 1.0, 1.0, 1.0, 0.0, 1.0, 0.0, 0.8156, 0.0, 0.8156, 0.0, 0.193, 0.0, 0.193, 0.0, 0.0, 1.0, 0.0, 1.0, 0.193, 1.0, 0.193, 1.0, 0.0, 1.0, 0.0, 1.0, 0.193, 1.0, 0.193, 1.0, 0.0, 1.0, 0.0, 1.0, 0.193, 1.0, 0.193, 1.0, 0.0, 1.0, 0.0, 1.0, 0.193, 1.0, 0.193, 1.0, 0.0, 1.0, 0.0, 1.0, 0.193, 1.0, 0.193, 1.0, 0.0, 1.0, 0.0, 1.0, 0.193, 1.0, 0.193, 1.0, 0.0, 0.0, 0.0, 0.9117, 0.193, 0.9117, 0.193, 0.0, 0.0, 0.9117, 0.0, 1.0, 0.193, 1.0, 0.193, 0.9117, 1.0, 0.0, 1.0, 0.0, 0.8156, 0.0, 0.8156, 0.0, 0.193, 1.0, 0.193, 1.0, 0.8156, 1.0, 0.8156, 1.0, 0.193, 1.0, 0.193, 1.0, 0.8156, 1.0, 0.8156, 1.0, 0.193, 1.0, 0.193, 1.0, 0.8156, 1.0, 0.8156, 1.0, 0.193, 1.0, 0.193, 1.0, 0.8156, 1.0, 0.8156, 1.0, 0.193, 1.0, 0.193, 1.0, 0.8156, 1.0, 0.8156, 1.0, 0.193, 1.0, 0.193, 1.0, 0.8156, 1.0, 0.8156, 1.0, 0.193, 0.0, 0.193, 0.9117, 0.8156, 0.9117, 0.8156, 0.0, 0.193, 0.9117, 0.193, 1.0, 0.8156, 1.0, 0.8156, 0.9117, 0.5, 1.0, 0.6667, 1.0, 0.6667, 1.0, 0.5, 1.0, 0.6667, 1.0, 0.8333, 1.0, 0.8333, 1.0, 0.6667, 1.0, 1.0, 1.0, 0.8333, 1.0, 0.8333, 1.0, 1.0, 1.0, 0.8333, 1.0, 1.0, 1.0, 1.0, 1.0, 0.8333, 1.0, 0.1667, 1.0, 0.3333, 1.0, 0.3333, 1.0, 0.1667, 1.0, 0.3333, 1.0, 0.5, 1.0, 0.5, 1.0, 0.3333, 1.0, 0.6667, 1.0, 0.8333, 1.0, 0.8333, 1.0, 0.6667, 1.0, 1.0, 1.0, 0.8333, 1.0, 0.8333, 1.0, 1.0, 1.0, 0.5, 1.0, 0.6667, 1.0, 0.6667, 1.0, 0.5, 1.0, 0.8333, 1.0, 1.0, 1.0, 1.0, 1.0, 0.8333, 1.0, 0.1667, 1.0, 0.3333, 1.0, 0.3333, 1.0, 0.1667, 1.0, 0.3333, 1.0, 0.5, 1.0, 0.5, 1.0, 0.3333, 1.0, 0.8333, 1.0, 1.0, 1.0, 0.1667, 1.0, 0.3333, 1.0, 0.5, 1.0, 0.6667, 1.0, 0.6667, 0.0, 1.0, 0.0, 1.0, 1.0, 0.6667, 1.0, 0.0, 0.0, 0.3333, 0.0, 0.3333, 1.0, 0.0, 1.0, 0.3333, 0.0, 0.6667, 0.0, 0.6667, 1.0, 0.3333, 1.0, 0.0, 0.0, 0.0, 1.0, 0.0, 1.0, 0.0, 0.0, 1.0, 1.0, 1.0, 0.0, 1.0, 0.0, 1.0, 1.0, 0.3333, 1.0, 0.6667, 1.0, 0.6667, 1.0, 0.3333, 1.0, 0.3333, 1.0, 0.3333, 1.0, 0.0, 1.0, 0.0, 1.0, 0.6667, 1.0, 1.0, 1.0, 1.0, 1.0, 0.6667, 1.0, 0.6667, 0.0, 0.3333, 0.0, 0.3333, 0.0, 0.6667, 0.0, 0.3333, 0.0, 0.0, 0.0, 0.0, 0.0, 0.3333, 0.0, 0.6667, 0.0, 0.6667, 0.0, 1.0, 0.0, 1.0, 0.0, 0.6667, 0.0, 0.6667, 1.0, 1.0, 1.0, 1.0, 0.0, 0.0, 0.0, 0.0, 1.0, 0.3333, 1.0, 0.3333, 0.0, 0.3333, 0.0, 0.3333, 1.0, 0.6667, 1.0, 0.6667, 0.0, 0.0, 0.0, 0.0, 0.0, 0.0, 1.0, 0.0, 1.0, 1.0, 1.0, 1.0, 1.0, 1.0, 0.0, 1.0, 0.0, 0.3333, 1.0, 0.3333, 1.0, 0.6667, 1.0, 0.6667, 1.0, 0.3333, 1.0, 0.0, 1.0, 0.0, 1.0, 0.3333, 1.0, 0.6667, 1.0, 0.6667, 1.0, 1.0, 1.0, 1.0, 1.0, 0.6667, 0.0, 0.6667, 0.0, 0.3333, 0.0, 0.3333, 0.0, 0.3333, 0.0, 0.3333, 0.0, 0.0, 0.0, 0.0, 0.0, 0.6667, 0.0, 1.0, 0.0, 1.0, 0.0, 0.6667, 0.0, 0.5, 0.75, 0.5, 0.75, 0.5, 0.5, 0.5, 0.5, 0.0, 0.75, 0.0, 0.75, 0.25, 0.75, 0.25, 0.75, 0.25, 0.8125, 0.25, 0.75, 0.25, 0.75, 0.25, 0.8125, 0.25, 0.8125, 0.25, 0.8125, 0.5, 0.8125, 0.5, 0.8125, 0.5, 0.8125, 0.5, 0.8125, 0.5, 0.75, 0.5, 0.75, 0.5, 0.5, 0.5, 0.5, 0.5, 0.3469, 0.5, 0.3469, 0.25, 0.3469, 0.5, 0.3469, 0.5, 0.3469, 0.25, 0.3469, 0.0, 0.3469, 0.25, 0.3469, 0.25, 0.3469, 0.0, 0.3469])
me_plane.materials.append(mat_wood)
me_plane.materials.append(mat_metal)
me_plane.update()

# ---- objects
ob_light = bpy.data.objects.new('Light', light_light)
ob_camera = bpy.data.objects.new('Camera', cam_camera)
ob_plane = bpy.data.objects.new('Plane', me_plane)

# ---- transforms, parenting, visibility, modifiers, constraints
ob_light.location = (4.076, 1.005, 5.904)
ob_light.rotation_euler = (0.6503, 0.05522, 1.866)
ob_light.lock_rotations_4d = False
ob_light.empty_display_type = 'ARROWS'
ob_light.color = (0.0, 0.0, 0.0, 0.0)
ob_light.lineart.crease_threshold = 0.0
ob_camera.location = (7.359, -6.926, 4.958)
ob_camera.rotation_euler = (1.109, 0.0, 0.8149)
ob_camera.lock_rotations_4d = False
ob_camera.empty_display_type = 'ARROWS'
ob_camera.color = (0.0, 0.0, 0.0, 0.0)
ob_camera.display_type = 'WIRE'
ob_camera.lineart.crease_threshold = 0.0
ob_plane.location = (0.0, 0.0, 0.2033)
ob_plane.rotation_euler = (-0.0, 1.571, 0.0)
ob_plane.scale = (0.1684, 0.1684, 0.1684)

# ---- collection membership
col_collection.objects.link(ob_light)
col_collection.objects.link(ob_camera)
col_collection.objects.link(ob_plane)

# ---- scene / render settings (as saved in the file)
scene.camera = ob_camera
scene.frame_start = 1; scene.frame_end = 250; scene.frame_set(1)
scene.render.engine = 'BLENDER_EEVEE_NEXT'
bpy.context.view_layer.update()
